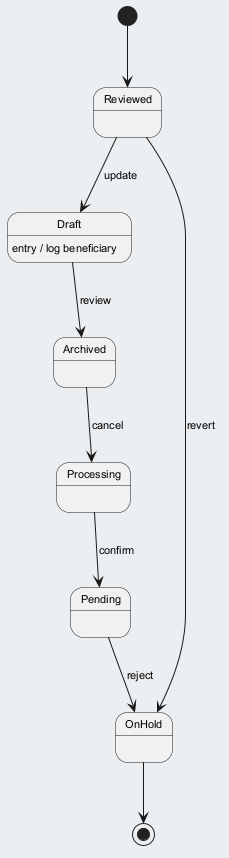

The diagram above was rendered by PlantUML. Its source (embedded in the PNG):
@startuml
skinparam backgroundColor #ECEFF1
skinparam classBackgroundColor #FFFFFF
skinparam classBorderColor #455A64
skinparam defaultFontSize 11
[*] --> Reviewed
Reviewed --> Draft : update
Draft --> Archived : review
Draft : entry / log beneficiary
Archived --> Processing : cancel
Processing --> Pending : confirm
Pending --> OnHold : reject
Reviewed --> OnHold : revert
OnHold --> [*]
@enduml